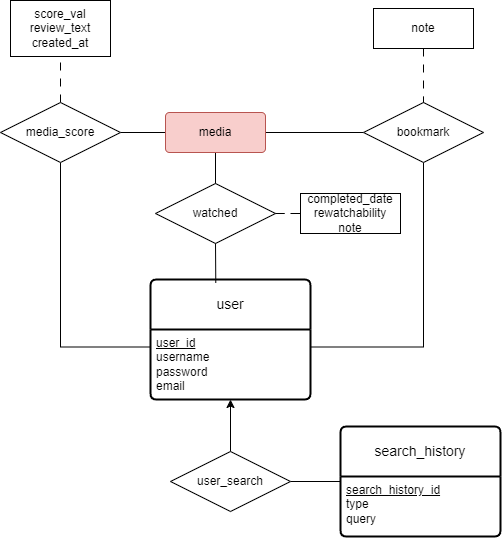

The diagram above was exported from draw.io. Its source (the exported page's mxGraphModel, read from the mxfile embedded in the PNG):
<mxGraphModel dx="1044" dy="48" grid="1" gridSize="10" guides="1" tooltips="1" connect="1" arrows="1" fold="1" page="1" pageScale="1" pageWidth="827" pageHeight="1169" background="#FFFFFF" math="0" shadow="0">
  <root>
    <mxCell id="0" />
    <mxCell id="1" parent="0" />
    <mxCell id="2" value="user" style="swimlane;childLayout=stackLayout;horizontal=1;startSize=50;horizontalStack=0;rounded=1;fontSize=14;fontStyle=0;strokeWidth=2;resizeParent=0;resizeLast=1;shadow=0;dashed=0;align=center;arcSize=4;whiteSpace=wrap;html=1;" vertex="1" parent="1">
      <mxGeometry x="250" y="1509" width="160" height="120" as="geometry" />
    </mxCell>
    <mxCell id="3" value="&lt;div&gt;&lt;u&gt;user_id&lt;/u&gt;&lt;/div&gt;&lt;div&gt;username&lt;/div&gt;&lt;div&gt;password&lt;/div&gt;&lt;div&gt;email&lt;br&gt;&lt;/div&gt;" style="align=left;strokeColor=none;fillColor=none;spacingLeft=4;fontSize=12;verticalAlign=top;resizable=0;rotatable=0;part=1;html=1;" vertex="1" parent="2">
      <mxGeometry y="50" width="160" height="70" as="geometry" />
    </mxCell>
    <mxCell id="4" value="search_history" style="swimlane;childLayout=stackLayout;horizontal=1;startSize=50;horizontalStack=0;rounded=1;fontSize=14;fontStyle=0;strokeWidth=2;resizeParent=0;resizeLast=1;shadow=0;dashed=0;align=center;arcSize=4;whiteSpace=wrap;html=1;" vertex="1" parent="1">
      <mxGeometry x="440" y="1656" width="160" height="110" as="geometry" />
    </mxCell>
    <mxCell id="5" value="&lt;div&gt;&lt;u&gt;search_history_id&lt;/u&gt;&lt;/div&gt;&lt;div&gt;type&lt;/div&gt;&lt;div&gt;query&lt;br&gt;&lt;/div&gt;" style="align=left;strokeColor=none;fillColor=none;spacingLeft=4;fontSize=12;verticalAlign=top;resizable=0;rotatable=0;part=1;html=1;" vertex="1" parent="4">
      <mxGeometry y="50" width="160" height="60" as="geometry" />
    </mxCell>
    <mxCell id="6" style="edgeStyle=orthogonalEdgeStyle;rounded=0;orthogonalLoop=1;jettySize=auto;html=1;endArrow=none;endFill=0;" edge="1" parent="1" source="8" target="4">
      <mxGeometry relative="1" as="geometry" />
    </mxCell>
    <mxCell id="7" style="edgeStyle=orthogonalEdgeStyle;rounded=0;orthogonalLoop=1;jettySize=auto;html=1;exitX=0.5;exitY=0;exitDx=0;exitDy=0;entryX=0.5;entryY=1;entryDx=0;entryDy=0;" edge="1" parent="1" source="8" target="3">
      <mxGeometry relative="1" as="geometry" />
    </mxCell>
    <mxCell id="8" value="&lt;div&gt;user_search&lt;/div&gt;" style="shape=rhombus;perimeter=rhombusPerimeter;whiteSpace=wrap;html=1;align=center;" vertex="1" parent="1">
      <mxGeometry x="270" y="1681" width="120" height="60" as="geometry" />
    </mxCell>
    <mxCell id="9" style="edgeStyle=orthogonalEdgeStyle;rounded=0;orthogonalLoop=1;jettySize=auto;html=1;endArrow=none;endFill=0;" edge="1" parent="1" source="12" target="18">
      <mxGeometry relative="1" as="geometry" />
    </mxCell>
    <mxCell id="10" style="edgeStyle=orthogonalEdgeStyle;rounded=0;orthogonalLoop=1;jettySize=auto;html=1;exitX=0.5;exitY=1;exitDx=0;exitDy=0;entryX=0;entryY=0.25;entryDx=0;entryDy=0;endArrow=none;endFill=0;" edge="1" parent="1" source="12" target="3">
      <mxGeometry relative="1" as="geometry" />
    </mxCell>
    <mxCell id="11" style="edgeStyle=orthogonalEdgeStyle;rounded=0;orthogonalLoop=1;jettySize=auto;html=1;endArrow=none;endFill=0;dashed=1;dashPattern=8 8;" edge="1" parent="1" source="12" target="24">
      <mxGeometry relative="1" as="geometry" />
    </mxCell>
    <mxCell id="12" value="media_score" style="shape=rhombus;perimeter=rhombusPerimeter;whiteSpace=wrap;html=1;align=center;" vertex="1" parent="1">
      <mxGeometry x="100" y="1332" width="120" height="60" as="geometry" />
    </mxCell>
    <mxCell id="13" style="edgeStyle=orthogonalEdgeStyle;rounded=0;orthogonalLoop=1;jettySize=auto;html=1;endArrow=none;endFill=0;" edge="1" parent="1" source="15" target="18">
      <mxGeometry relative="1" as="geometry" />
    </mxCell>
    <mxCell id="14" style="edgeStyle=orthogonalEdgeStyle;rounded=0;orthogonalLoop=1;jettySize=auto;html=1;exitX=0.5;exitY=1;exitDx=0;exitDy=0;entryX=1;entryY=0.25;entryDx=0;entryDy=0;endArrow=none;endFill=0;" edge="1" parent="1" source="15" target="3">
      <mxGeometry relative="1" as="geometry" />
    </mxCell>
    <mxCell id="15" value="bookmark" style="shape=rhombus;perimeter=rhombusPerimeter;whiteSpace=wrap;html=1;align=center;" vertex="1" parent="1">
      <mxGeometry x="463" y="1332" width="120" height="60" as="geometry" />
    </mxCell>
    <mxCell id="16" style="edgeStyle=orthogonalEdgeStyle;rounded=0;orthogonalLoop=1;jettySize=auto;html=1;exitX=0.5;exitY=0;exitDx=0;exitDy=0;entryX=0.5;entryY=1;entryDx=0;entryDy=0;endArrow=none;endFill=0;" edge="1" parent="1" source="17" target="18">
      <mxGeometry relative="1" as="geometry" />
    </mxCell>
    <mxCell id="17" value="watched" style="shape=rhombus;perimeter=rhombusPerimeter;whiteSpace=wrap;html=1;align=center;" vertex="1" parent="1">
      <mxGeometry x="255" y="1413" width="120" height="60" as="geometry" />
    </mxCell>
    <mxCell id="18" value="&lt;div&gt;media&lt;/div&gt;" style="rounded=1;arcSize=10;whiteSpace=wrap;html=1;align=center;fillColor=#f8cecc;strokeColor=#b85450;" vertex="1" parent="1">
      <mxGeometry x="265" y="1342" width="100" height="40" as="geometry" />
    </mxCell>
    <mxCell id="19" style="edgeStyle=orthogonalEdgeStyle;rounded=0;orthogonalLoop=1;jettySize=auto;html=1;dashed=1;endArrow=none;endFill=0;dashPattern=8 8;" edge="1" parent="1" source="20" target="15">
      <mxGeometry relative="1" as="geometry">
        <mxPoint x="577" y="1313" as="targetPoint" />
      </mxGeometry>
    </mxCell>
    <mxCell id="20" value="note" style="whiteSpace=wrap;html=1;align=center;" vertex="1" parent="1">
      <mxGeometry x="473" y="1238" width="100" height="40" as="geometry" />
    </mxCell>
    <mxCell id="21" style="edgeStyle=orthogonalEdgeStyle;rounded=0;orthogonalLoop=1;jettySize=auto;html=1;exitX=0.5;exitY=1;exitDx=0;exitDy=0;entryX=0.408;entryY=0.028;entryDx=0;entryDy=0;entryPerimeter=0;endArrow=none;endFill=0;" edge="1" parent="1" source="17" target="2">
      <mxGeometry relative="1" as="geometry" />
    </mxCell>
    <mxCell id="22" style="edgeStyle=orthogonalEdgeStyle;rounded=0;orthogonalLoop=1;jettySize=auto;html=1;endArrow=none;endFill=0;dashed=1;dashPattern=8 8;" edge="1" parent="1" source="23" target="17">
      <mxGeometry relative="1" as="geometry" />
    </mxCell>
    <mxCell id="23" value="&lt;div&gt;completed_date&lt;/div&gt;&lt;div&gt;rewatchability&lt;/div&gt;&lt;div&gt;note&lt;br&gt;&lt;/div&gt;" style="whiteSpace=wrap;html=1;align=center;" vertex="1" parent="1">
      <mxGeometry x="400" y="1423" width="100" height="40" as="geometry" />
    </mxCell>
    <mxCell id="24" value="&lt;div&gt;score_val&lt;/div&gt;&lt;div&gt;review_text&lt;/div&gt;&lt;div&gt;created_at&lt;br&gt;&lt;/div&gt;" style="whiteSpace=wrap;html=1;align=center;" vertex="1" parent="1">
      <mxGeometry x="110" y="1230" width="100" height="56" as="geometry" />
    </mxCell>
  </root>
</mxGraphModel>